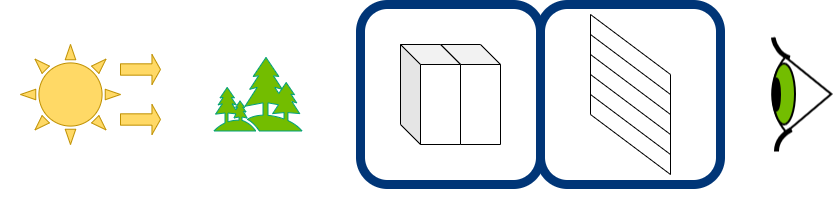

The diagram above was exported from draw.io. Its source (the exported page's mxGraphModel, read from the mxfile embedded in the PNG):
<mxGraphModel dx="2062" dy="1155" grid="1" gridSize="10" guides="1" tooltips="1" connect="1" arrows="1" fold="1" page="1" pageScale="1" pageWidth="827" pageHeight="1169" math="0" shadow="0">
  <root>
    <mxCell id="0" />
    <mxCell id="1" parent="0" />
    <mxCell id="pDyg25UEzwC0IgwlRo6v-200" value="" style="group" vertex="1" connectable="0" parent="1">
      <mxGeometry y="460" width="833" height="200" as="geometry" />
    </mxCell>
    <mxCell id="pDyg25UEzwC0IgwlRo6v-201" value="" style="group" vertex="1" connectable="0" parent="pDyg25UEzwC0IgwlRo6v-200">
      <mxGeometry width="180" height="180" as="geometry" />
    </mxCell>
    <mxCell id="pDyg25UEzwC0IgwlRo6v-246" value="" style="group" vertex="1" connectable="0" parent="pDyg25UEzwC0IgwlRo6v-201">
      <mxGeometry x="20" y="40" width="140" height="100" as="geometry" />
    </mxCell>
    <mxCell id="pDyg25UEzwC0IgwlRo6v-202" value="" style="verticalLabelPosition=bottom;verticalAlign=top;html=1;shape=mxgraph.basic.sun;strokeColor=#BF9000;strokeWidth=1;fillColor=#FFD966;" vertex="1" parent="pDyg25UEzwC0IgwlRo6v-246">
      <mxGeometry width="100" height="100" as="geometry" />
    </mxCell>
    <mxCell id="pDyg25UEzwC0IgwlRo6v-203" value="" style="shape=singleArrow;whiteSpace=wrap;html=1;strokeColor=#BF9000;strokeWidth=1;fillColor=#FFD966;arrowWidth=0.37777811686197915;arrowSize=0.2133331298828125;" vertex="1" parent="pDyg25UEzwC0IgwlRo6v-246">
      <mxGeometry x="100" y="10" width="40" height="30" as="geometry" />
    </mxCell>
    <mxCell id="pDyg25UEzwC0IgwlRo6v-204" value="" style="shape=singleArrow;whiteSpace=wrap;html=1;strokeColor=#BF9000;strokeWidth=1;fillColor=#FFD966;arrowWidth=0.37777811686197915;arrowSize=0.2133331298828125;" vertex="1" parent="pDyg25UEzwC0IgwlRo6v-246">
      <mxGeometry x="100" y="60" width="40" height="30" as="geometry" />
    </mxCell>
    <mxCell id="pDyg25UEzwC0IgwlRo6v-216" value="" style="group" vertex="1" connectable="0" parent="pDyg25UEzwC0IgwlRo6v-200">
      <mxGeometry x="540" width="180" height="180" as="geometry" />
    </mxCell>
    <mxCell id="pDyg25UEzwC0IgwlRo6v-217" value="" style="group" vertex="1" connectable="0" parent="pDyg25UEzwC0IgwlRo6v-216">
      <mxGeometry x="50" y="10" width="80" height="160" as="geometry" />
    </mxCell>
    <mxCell id="pDyg25UEzwC0IgwlRo6v-218" value="" style="endArrow=none;html=1;" edge="1" parent="pDyg25UEzwC0IgwlRo6v-217">
      <mxGeometry width="50" height="50" relative="1" as="geometry">
        <mxPoint y="100" as="sourcePoint" />
        <mxPoint as="targetPoint" />
      </mxGeometry>
    </mxCell>
    <mxCell id="pDyg25UEzwC0IgwlRo6v-219" value="" style="endArrow=none;html=1;" edge="1" parent="pDyg25UEzwC0IgwlRo6v-217">
      <mxGeometry width="50" height="50" relative="1" as="geometry">
        <mxPoint x="80" y="160" as="sourcePoint" />
        <mxPoint x="80" y="60" as="targetPoint" />
      </mxGeometry>
    </mxCell>
    <mxCell id="pDyg25UEzwC0IgwlRo6v-220" value="" style="endArrow=none;html=1;" edge="1" parent="pDyg25UEzwC0IgwlRo6v-217">
      <mxGeometry width="50" height="50" relative="1" as="geometry">
        <mxPoint as="sourcePoint" />
        <mxPoint x="80" y="60" as="targetPoint" />
      </mxGeometry>
    </mxCell>
    <mxCell id="pDyg25UEzwC0IgwlRo6v-221" value="" style="endArrow=none;html=1;" edge="1" parent="pDyg25UEzwC0IgwlRo6v-217">
      <mxGeometry width="50" height="50" relative="1" as="geometry">
        <mxPoint y="80" as="sourcePoint" />
        <mxPoint x="80" y="140" as="targetPoint" />
      </mxGeometry>
    </mxCell>
    <mxCell id="pDyg25UEzwC0IgwlRo6v-222" value="" style="endArrow=none;html=1;" edge="1" parent="pDyg25UEzwC0IgwlRo6v-217">
      <mxGeometry width="50" height="50" relative="1" as="geometry">
        <mxPoint y="20" as="sourcePoint" />
        <mxPoint x="80" y="80" as="targetPoint" />
      </mxGeometry>
    </mxCell>
    <mxCell id="pDyg25UEzwC0IgwlRo6v-223" value="" style="endArrow=none;html=1;" edge="1" parent="pDyg25UEzwC0IgwlRo6v-217">
      <mxGeometry width="50" height="50" relative="1" as="geometry">
        <mxPoint y="40" as="sourcePoint" />
        <mxPoint x="80" y="100" as="targetPoint" />
      </mxGeometry>
    </mxCell>
    <mxCell id="pDyg25UEzwC0IgwlRo6v-224" value="" style="endArrow=none;html=1;" edge="1" parent="pDyg25UEzwC0IgwlRo6v-217">
      <mxGeometry width="50" height="50" relative="1" as="geometry">
        <mxPoint y="60" as="sourcePoint" />
        <mxPoint x="80" y="120" as="targetPoint" />
      </mxGeometry>
    </mxCell>
    <mxCell id="pDyg25UEzwC0IgwlRo6v-225" value="" style="endArrow=none;html=1;" edge="1" parent="pDyg25UEzwC0IgwlRo6v-217">
      <mxGeometry width="50" height="50" relative="1" as="geometry">
        <mxPoint y="100" as="sourcePoint" />
        <mxPoint x="80" y="160" as="targetPoint" />
      </mxGeometry>
    </mxCell>
    <mxCell id="pDyg25UEzwC0IgwlRo6v-226" value="" style="rounded=1;whiteSpace=wrap;html=1;fillColor=none;strokeWidth=9;strokeColor=#003577;" vertex="1" parent="pDyg25UEzwC0IgwlRo6v-216">
      <mxGeometry width="180" height="180" as="geometry" />
    </mxCell>
    <mxCell id="pDyg25UEzwC0IgwlRo6v-227" value="" style="shape=image;verticalLabelPosition=bottom;verticalAlign=top;imageAspect=0;aspect=fixed;image=data:image/png,(base64 omitted: 3348 chars)" vertex="1" parent="pDyg25UEzwC0IgwlRo6v-200">
      <mxGeometry x="770" y="32.5" width="63" height="115" as="geometry" />
    </mxCell>
    <mxCell id="pDyg25UEzwC0IgwlRo6v-228" value="" style="shape=image;verticalLabelPosition=bottom;verticalAlign=top;imageAspect=0;aspect=fixed;image=data:image/svg+xml,(base64 omitted: 1672 chars)" vertex="1" parent="pDyg25UEzwC0IgwlRo6v-200">
      <mxGeometry x="210" y="42" width="96" height="96" as="geometry" />
    </mxCell>
    <mxCell id="pDyg25UEzwC0IgwlRo6v-245" value="" style="group" vertex="1" connectable="0" parent="pDyg25UEzwC0IgwlRo6v-200">
      <mxGeometry x="360.00000000000006" width="179.99999999999994" height="180" as="geometry" />
    </mxCell>
    <mxCell id="pDyg25UEzwC0IgwlRo6v-239" value="" style="rounded=1;whiteSpace=wrap;html=1;fillColor=none;strokeWidth=9;strokeColor=#003577;" vertex="1" parent="pDyg25UEzwC0IgwlRo6v-245">
      <mxGeometry width="180" height="180" as="geometry" />
    </mxCell>
    <mxCell id="pDyg25UEzwC0IgwlRo6v-244" value="" style="group" vertex="1" connectable="0" parent="pDyg25UEzwC0IgwlRo6v-245">
      <mxGeometry x="39.99999999999994" y="40" width="100" height="100" as="geometry" />
    </mxCell>
    <mxCell id="pDyg25UEzwC0IgwlRo6v-241" value="" style="shape=cube;whiteSpace=wrap;html=1;boundedLbl=1;backgroundOutline=1;darkOpacity=0.05;darkOpacity2=0.1;" vertex="1" parent="pDyg25UEzwC0IgwlRo6v-244">
      <mxGeometry x="40" width="59.99999999999999" height="100" as="geometry" />
    </mxCell>
    <mxCell id="pDyg25UEzwC0IgwlRo6v-242" value="" style="shape=cube;whiteSpace=wrap;html=1;boundedLbl=1;backgroundOutline=1;darkOpacity=0.05;darkOpacity2=0.1;" vertex="1" parent="pDyg25UEzwC0IgwlRo6v-244">
      <mxGeometry width="59.99999999999999" height="100" as="geometry" />
    </mxCell>
  </root>
</mxGraphModel>